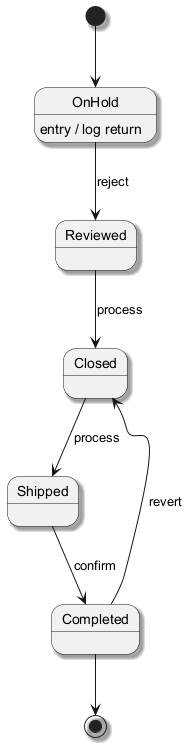

The diagram above was rendered by PlantUML. Its source (embedded in the PNG):
@startuml
skinparam backgroundColor #FFFFFF
skinparam classBackgroundColor #F1F8E9
skinparam classBorderColor #33691E
skinparam shadowing true
[*] --> OnHold
OnHold --> Reviewed : reject
OnHold : entry / log return
Reviewed --> Closed : process
Closed --> Shipped : process
Shipped --> Completed : confirm
Completed --> Closed : revert
Completed --> [*]
@enduml